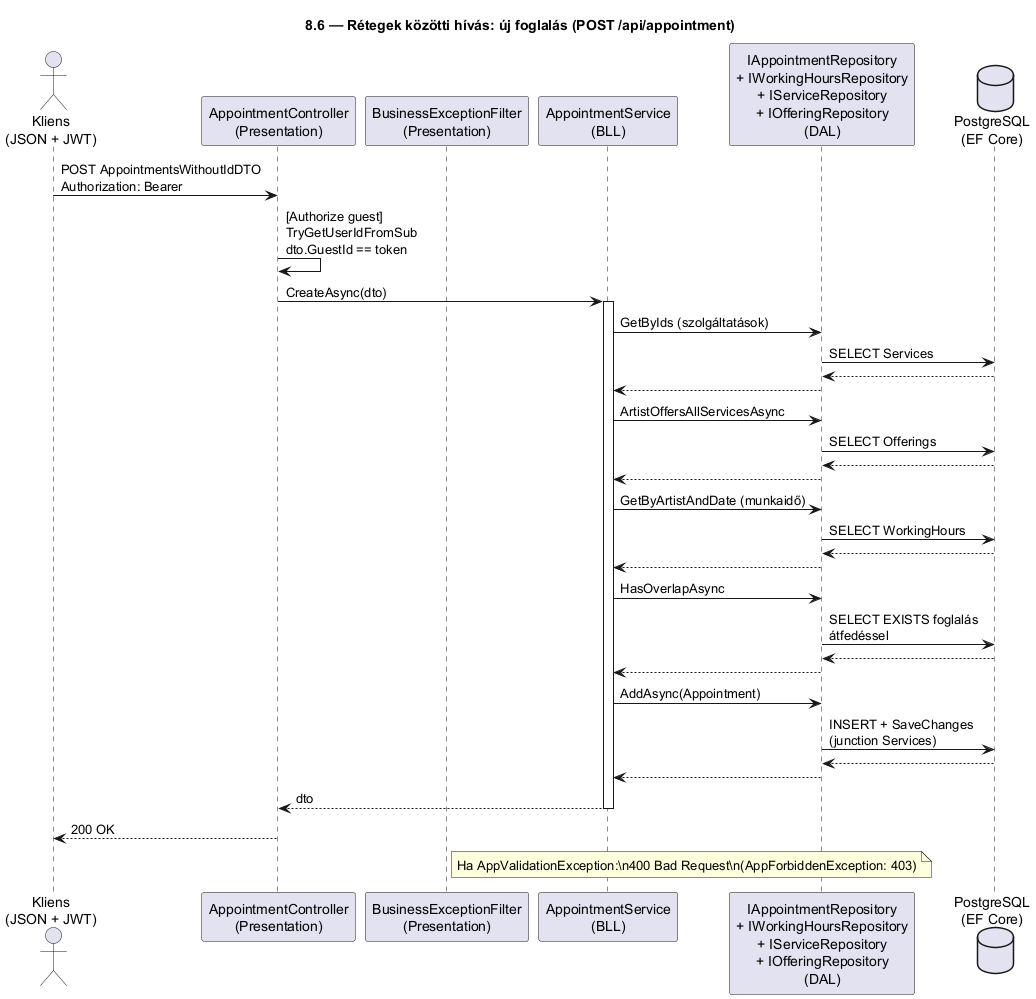

The diagram above was rendered by PlantUML. Its source (embedded in the PNG):
@startuml 8_6_szekvencia_foglalas
title 8.6 — Rétegek közötti hívás: új foglalás (POST /api/appointment)

actor "Kliens\n(JSON + JWT)" as C
participant "AppointmentController\n(Presentation)" as Ctrl
participant "BusinessExceptionFilter\n(Presentation)" as F
participant "AppointmentService\n(BLL)" as Svc
participant "IAppointmentRepository\n+ IWorkingHoursRepository\n+ IServiceRepository\n+ IOfferingRepository\n(DAL)" as Repo
database "PostgreSQL\n(EF Core)" as DB

C -> Ctrl : POST AppointmentsWithoutIdDTO\nAuthorization: Bearer
Ctrl -> Ctrl : [Authorize guest]\nTryGetUserIdFromSub\ndto.GuestId == token
Ctrl -> Svc : CreateAsync(dto)
activate Svc

Svc -> Repo : GetByIds (szolgáltatások)
Repo -> DB : SELECT Services
DB --> Repo
Repo --> Svc

Svc -> Repo : ArtistOffersAllServicesAsync
Repo -> DB : SELECT Offerings
DB --> Repo
Repo --> Svc

Svc -> Repo : GetByArtistAndDate (munkaidő)
Repo -> DB : SELECT WorkingHours
DB --> Repo
Repo --> Svc

Svc -> Repo : HasOverlapAsync
Repo -> DB : SELECT EXISTS foglalás\nátfedéssel
DB --> Repo
Repo --> Svc

Svc -> Repo : AddAsync(Appointment)
Repo -> DB : INSERT + SaveChanges\n(junction Services)
DB --> Repo
Repo --> Svc

Svc --> Ctrl : dto
deactivate Svc
Ctrl --> C : 200 OK

note right of F
Ha AppValidationException:\n400 Bad Request\n(AppForbiddenException: 403)
end note

@enduml